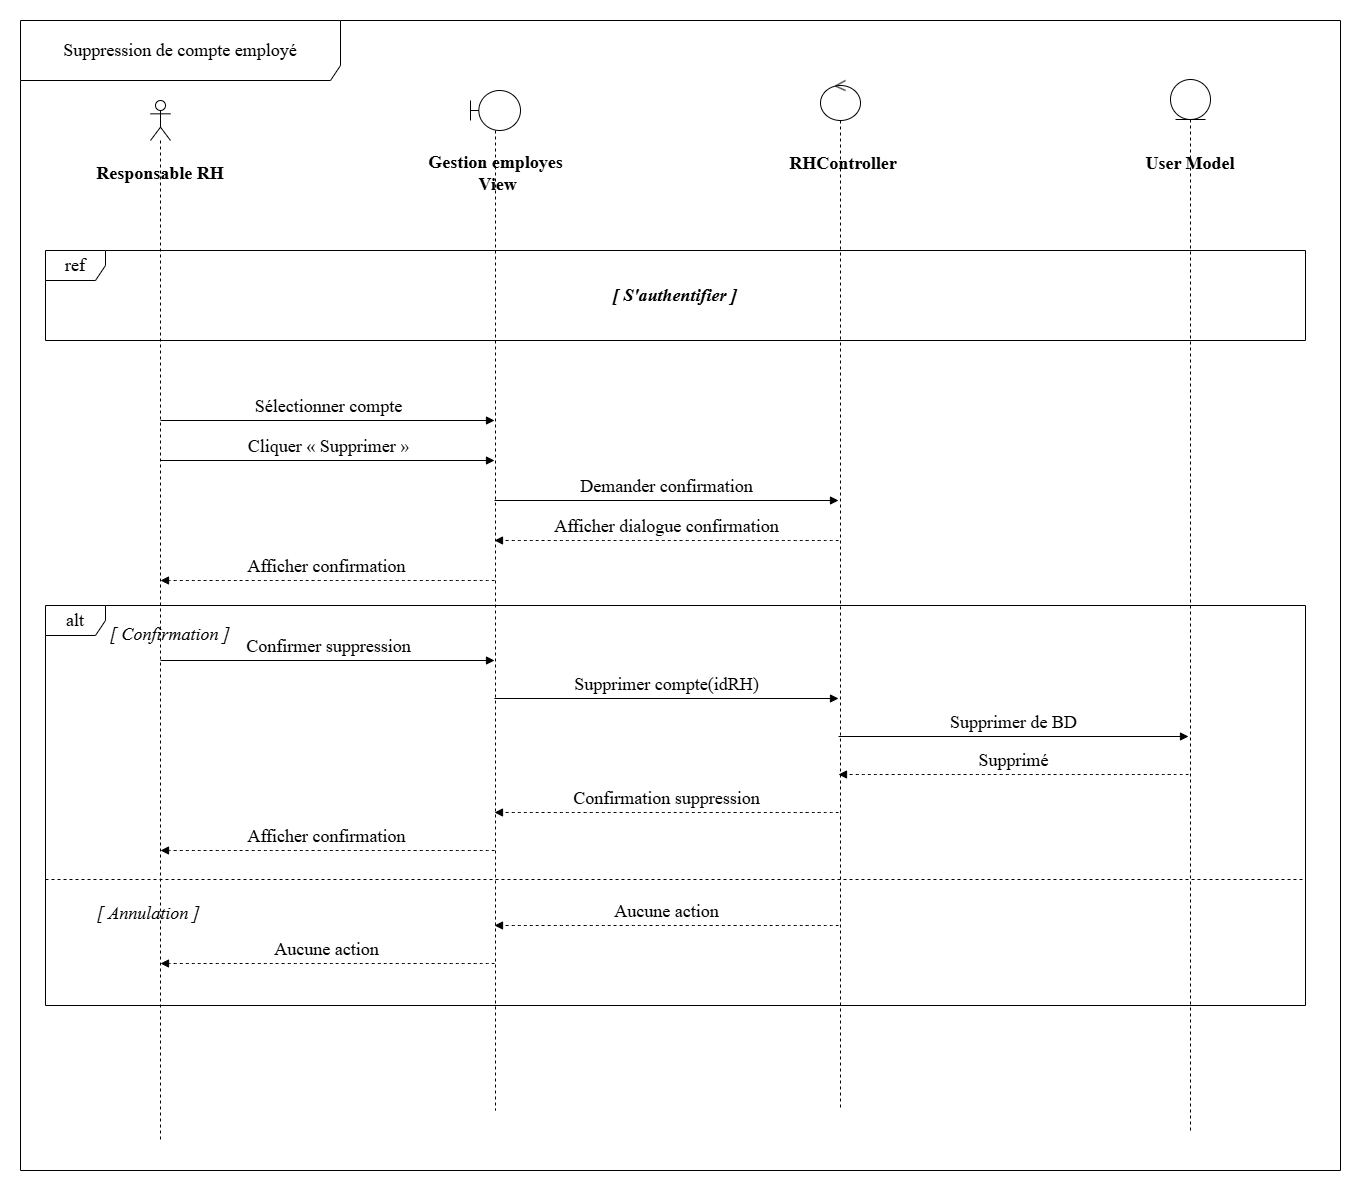

The diagram above was exported from draw.io. Its source (the exported page's mxGraphModel, read from the mxfile embedded in the PNG):
<mxGraphModel dx="1265" dy="2086" grid="1" gridSize="10" guides="1" tooltips="1" connect="1" arrows="1" fold="1" page="1" pageScale="1" pageWidth="1654" pageHeight="1169" math="0" shadow="0">
  <root>
    <mxCell id="0" />
    <mxCell id="1" parent="0" />
    <mxCell id="actor-admin" parent="1" style="shape=umlLifeline;perimeter=lifelinePerimeter;whiteSpace=wrap;html=1;container=1;dropTarget=0;collapsible=0;recursiveResize=0;outlineConnect=0;portConstraint=eastwest;newEdgeStyle={&quot;curved&quot;:0,&quot;rounded&quot;:0};participant=umlActor;fontSize=18;fontFamily=Times New Roman;" value="" vertex="1">
      <mxGeometry height="1040" width="20" x="180" y="50" as="geometry" />
    </mxCell>
    <mxCell id="boundary-view" parent="1" style="shape=umlLifeline;perimeter=lifelinePerimeter;whiteSpace=wrap;html=1;container=1;dropTarget=0;collapsible=0;recursiveResize=0;outlineConnect=0;portConstraint=eastwest;newEdgeStyle={&quot;curved&quot;:0,&quot;rounded&quot;:0};participant=umlBoundary;fontSize=18;fontFamily=Times New Roman;" value="" vertex="1">
      <mxGeometry height="1020" width="50" x="500" y="40" as="geometry" />
    </mxCell>
    <mxCell id="control-ctrl" parent="1" style="shape=umlLifeline;perimeter=lifelinePerimeter;whiteSpace=wrap;html=1;container=1;dropTarget=0;collapsible=0;recursiveResize=0;outlineConnect=0;portConstraint=eastwest;newEdgeStyle={&quot;curved&quot;:0,&quot;rounded&quot;:0};participant=umlControl;fontSize=18;fontFamily=Times New Roman;" value="" vertex="1">
      <mxGeometry height="1030" width="40" x="850" y="30" as="geometry" />
    </mxCell>
    <mxCell id="entity-model" parent="1" style="shape=umlLifeline;perimeter=lifelinePerimeter;whiteSpace=wrap;html=1;container=1;dropTarget=0;collapsible=0;recursiveResize=0;outlineConnect=0;portConstraint=eastwest;newEdgeStyle={&quot;curved&quot;:0,&quot;rounded&quot;:0};participant=umlEntity;fontSize=18;fontFamily=Times New Roman;" value="" vertex="1">
      <mxGeometry height="1051" width="40" x="1200" y="29" as="geometry" />
    </mxCell>
    <mxCell id="label-admin" parent="1" style="text;html=1;whiteSpace=wrap;strokeColor=none;fillColor=none;align=center;verticalAlign=middle;rounded=0;fontSize=18;fontStyle=1;fontFamily=Times New Roman;" value="Responsable RH" vertex="1">
      <mxGeometry height="25" width="130" x="125" y="110" as="geometry" />
    </mxCell>
    <mxCell id="label-view" parent="1" style="text;html=1;whiteSpace=wrap;strokeColor=none;fillColor=none;align=center;verticalAlign=middle;rounded=0;fontSize=18;fontStyle=1;fontFamily=Times New Roman;" value="Gestion employes&lt;div&gt;&amp;nbsp;View&lt;/div&gt;" vertex="1">
      <mxGeometry height="25" width="267" x="391.5" y="110" as="geometry" />
    </mxCell>
    <mxCell id="label-ctrl" parent="1" style="text;html=1;whiteSpace=wrap;strokeColor=none;fillColor=none;align=center;verticalAlign=middle;rounded=0;fontSize=18;fontStyle=1;fontFamily=Times New Roman;" value="RHController" vertex="1">
      <mxGeometry height="25" width="130" x="808" y="100" as="geometry" />
    </mxCell>
    <mxCell id="label-model" parent="1" style="text;html=1;whiteSpace=wrap;strokeColor=none;fillColor=none;align=center;verticalAlign=middle;rounded=0;fontSize=18;fontStyle=1;fontFamily=Times New Roman;" value="User Model" vertex="1">
      <mxGeometry height="25" width="110" x="1165" y="100" as="geometry" />
    </mxCell>
    <mxCell id="frame-main" parent="1" style="shape=umlFrame;whiteSpace=wrap;html=1;pointerEvents=0;width=320;height=60;fontSize=18;fontFamily=Times New Roman;" value="Suppression de compte employé" vertex="1">
      <mxGeometry height="1150" width="1320" x="50" y="-30" as="geometry" />
    </mxCell>
    <mxCell id="frame-ref" parent="1" style="shape=umlFrame;whiteSpace=wrap;html=1;pointerEvents=0;fontSize=18;fontFamily=Times New Roman;" value="ref" vertex="1">
      <mxGeometry height="90" width="1260" x="75" y="200" as="geometry" />
    </mxCell>
    <mxCell id="label-sauth" parent="1" style="text;html=1;whiteSpace=wrap;strokeColor=none;fillColor=none;align=center;verticalAlign=middle;rounded=0;fontSize=18;fontStyle=3;fontFamily=Times New Roman;" value="[ S'authentifier ]" vertex="1">
      <mxGeometry height="30" width="200" x="605" y="230" as="geometry" />
    </mxCell>
    <mxCell id="msg-1" edge="1" parent="1" style="html=1;verticalAlign=bottom;endArrow=block;curved=0;rounded=0;fontSize=18;fontFamily=Times New Roman;" value="Sélectionner compte">
      <mxGeometry relative="1" width="80" as="geometry">
        <mxPoint x="190" y="370" as="sourcePoint" />
        <mxPoint x="524" y="370" as="targetPoint" />
      </mxGeometry>
    </mxCell>
    <mxCell id="msg-2" edge="1" parent="1" style="html=1;verticalAlign=bottom;endArrow=block;curved=0;rounded=0;fontSize=18;fontFamily=Times New Roman;" value="Cliquer « Supprimer »">
      <mxGeometry relative="1" width="80" as="geometry">
        <mxPoint x="190" y="410" as="sourcePoint" />
        <mxPoint x="524" y="410" as="targetPoint" />
      </mxGeometry>
    </mxCell>
    <mxCell id="msg-3" edge="1" parent="1" style="html=1;verticalAlign=bottom;endArrow=block;curved=0;rounded=0;fontSize=18;fontFamily=Times New Roman;" value="Demander confirmation">
      <mxGeometry relative="1" width="80" as="geometry">
        <mxPoint x="524" y="450" as="sourcePoint" />
        <mxPoint x="868" y="450" as="targetPoint" />
      </mxGeometry>
    </mxCell>
    <mxCell id="msg-4" edge="1" parent="1" style="html=1;verticalAlign=bottom;endArrow=block;curved=1;rounded=0;dashed=1;fontSize=18;fontFamily=Times New Roman;" value="Afficher dialogue confirmation">
      <mxGeometry relative="1" width="80" as="geometry">
        <mxPoint x="868" y="490" as="sourcePoint" />
        <mxPoint x="524" y="490" as="targetPoint" />
      </mxGeometry>
    </mxCell>
    <mxCell id="msg-5" edge="1" parent="1" style="html=1;verticalAlign=bottom;endArrow=block;curved=1;rounded=0;dashed=1;fontSize=18;fontFamily=Times New Roman;" value="Afficher confirmation">
      <mxGeometry relative="1" width="80" as="geometry">
        <mxPoint x="524" y="530" as="sourcePoint" />
        <mxPoint x="190" y="530" as="targetPoint" />
      </mxGeometry>
    </mxCell>
    <mxCell id="alt-frame" parent="1" style="shape=umlFrame;whiteSpace=wrap;html=1;pointerEvents=0;fontSize=18;fontFamily=Times New Roman;" value="alt" vertex="1">
      <mxGeometry height="400" width="1260" x="75" y="555" as="geometry" />
    </mxCell>
    <mxCell id="cond-confirm" parent="1" style="text;html=1;whiteSpace=wrap;strokeColor=none;fillColor=none;align=left;verticalAlign=middle;rounded=0;fontSize=18;fontStyle=2;fontFamily=Times New Roman;" value="[ Confirmation ]" vertex="1">
      <mxGeometry height="25" width="160" x="138" y="571" as="geometry" />
    </mxCell>
    <mxCell id="msg-6" edge="1" parent="1" style="html=1;verticalAlign=bottom;endArrow=block;curved=0;rounded=0;fontSize=18;fontFamily=Times New Roman;" value="Confirmer suppression">
      <mxGeometry relative="1" width="80" as="geometry">
        <mxPoint x="190" y="610" as="sourcePoint" />
        <mxPoint x="524" y="610" as="targetPoint" />
      </mxGeometry>
    </mxCell>
    <mxCell id="msg-7" edge="1" parent="1" style="html=1;verticalAlign=bottom;endArrow=block;curved=0;rounded=0;fontSize=18;fontFamily=Times New Roman;" value="Supprimer compte(idRH)">
      <mxGeometry relative="1" width="80" as="geometry">
        <mxPoint x="524" y="648" as="sourcePoint" />
        <mxPoint x="868" y="648" as="targetPoint" />
      </mxGeometry>
    </mxCell>
    <mxCell id="msg-8" edge="1" parent="1" style="html=1;verticalAlign=bottom;endArrow=block;curved=0;rounded=0;fontSize=18;fontFamily=Times New Roman;" value="Supprimer de BD">
      <mxGeometry relative="1" width="80" as="geometry">
        <mxPoint x="868" y="686" as="sourcePoint" />
        <mxPoint x="1218" y="686" as="targetPoint" />
      </mxGeometry>
    </mxCell>
    <mxCell id="msg-9" edge="1" parent="1" style="html=1;verticalAlign=bottom;endArrow=block;curved=1;rounded=0;dashed=1;fontSize=18;fontFamily=Times New Roman;" value="Supprimé">
      <mxGeometry relative="1" width="80" as="geometry">
        <mxPoint x="1218" y="724" as="sourcePoint" />
        <mxPoint x="868" y="724" as="targetPoint" />
      </mxGeometry>
    </mxCell>
    <mxCell id="msg-10" edge="1" parent="1" style="html=1;verticalAlign=bottom;endArrow=block;curved=1;rounded=0;dashed=1;fontSize=18;fontFamily=Times New Roman;" value="Confirmation suppression">
      <mxGeometry relative="1" width="80" as="geometry">
        <mxPoint x="868" y="762" as="sourcePoint" />
        <mxPoint x="524" y="762" as="targetPoint" />
      </mxGeometry>
    </mxCell>
    <mxCell id="msg-11" edge="1" parent="1" style="html=1;verticalAlign=bottom;endArrow=block;curved=1;rounded=0;dashed=1;fontSize=18;fontFamily=Times New Roman;" value="Afficher confirmation">
      <mxGeometry relative="1" width="80" as="geometry">
        <mxPoint x="524" y="800" as="sourcePoint" />
        <mxPoint x="190" y="800" as="targetPoint" />
      </mxGeometry>
    </mxCell>
    <mxCell id="alt-line-1" parent="1" style="line;strokeWidth=1;fillColor=none;align=left;verticalAlign=middle;spacingTop=-1;spacingLeft=3;spacingRight=3;rotatable=0;labelPosition=right;points=[];portConstraint=eastwest;strokeColor=inherit;dashed=1;fontSize=18;fontFamily=Times New Roman;" value="" vertex="1">
      <mxGeometry height="8" width="1260" x="75" y="825" as="geometry" />
    </mxCell>
    <mxCell id="cond-cancel" parent="1" style="text;html=1;whiteSpace=wrap;strokeColor=none;fillColor=none;align=left;verticalAlign=middle;rounded=0;fontSize=18;fontStyle=2;fontFamily=Times New Roman;" value="[ Annulation ]" vertex="1">
      <mxGeometry height="25" width="140" x="125" y="850" as="geometry" />
    </mxCell>
    <mxCell id="msg-12" edge="1" parent="1" style="html=1;verticalAlign=bottom;endArrow=block;curved=1;rounded=0;dashed=1;fontSize=18;fontFamily=Times New Roman;" value="Aucune action">
      <mxGeometry relative="1" width="80" as="geometry">
        <mxPoint x="868" y="875" as="sourcePoint" />
        <mxPoint x="524" y="875" as="targetPoint" />
      </mxGeometry>
    </mxCell>
    <mxCell id="msg-12b" edge="1" parent="1" style="html=1;verticalAlign=bottom;endArrow=block;curved=1;rounded=0;dashed=1;fontSize=18;fontFamily=Times New Roman;" value="Aucune action">
      <mxGeometry relative="1" width="80" as="geometry">
        <mxPoint x="524" y="913" as="sourcePoint" />
        <mxPoint x="190" y="913" as="targetPoint" />
      </mxGeometry>
    </mxCell>
  </root>
</mxGraphModel>